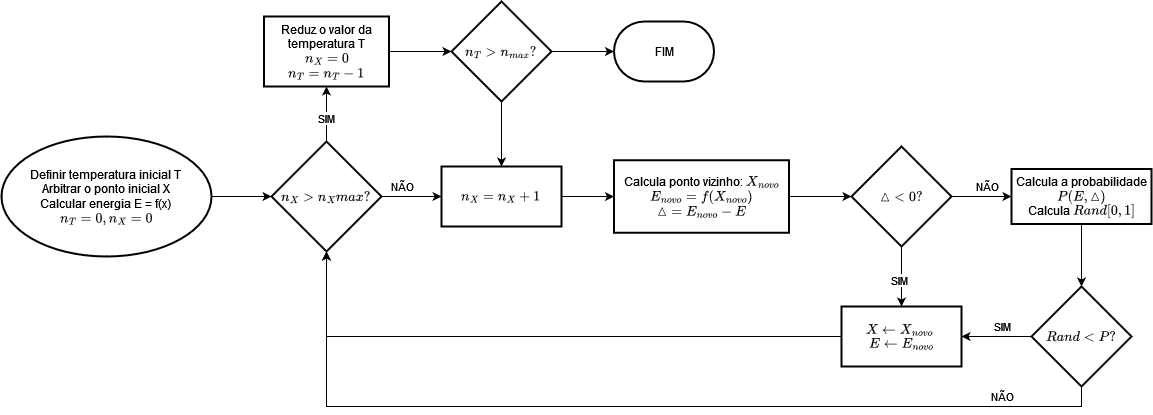

The diagram above was exported from draw.io. Its source (the exported page's mxGraphModel, read from the mxfile embedded in the PNG):
<mxGraphModel dx="1195" dy="644" grid="1" gridSize="10" guides="1" tooltips="1" connect="1" arrows="1" fold="1" page="0" pageScale="1" pageWidth="827" pageHeight="1169" math="1" shadow="0">
  <root>
    <mxCell id="0" />
    <mxCell id="1" parent="0" />
    <mxCell id="uzjt2oVX_PqpmwBYxe2m-6" value="&lt;div align=&quot;center&quot;&gt;Definir temperatura inicial T&lt;br&gt;Arbitrar o ponto inicial X&lt;br&gt;Calcular energia E = f(x)&lt;br&gt;\(n_T = 0, n_X&amp;nbsp; = 0\)&lt;/div&gt;" style="strokeWidth=2;html=1;shape=mxgraph.flowchart.start_1;whiteSpace=wrap;align=center;" vertex="1" parent="1">
      <mxGeometry x="50" y="300" width="210" height="120" as="geometry" />
    </mxCell>
    <mxCell id="uzjt2oVX_PqpmwBYxe2m-10" value="" style="edgeStyle=orthogonalEdgeStyle;rounded=0;orthogonalLoop=1;jettySize=auto;html=1;" edge="1" parent="1" source="uzjt2oVX_PqpmwBYxe2m-7" target="uzjt2oVX_PqpmwBYxe2m-9">
      <mxGeometry relative="1" as="geometry" />
    </mxCell>
    <mxCell id="uzjt2oVX_PqpmwBYxe2m-11" value="NÃO" style="edgeLabel;html=1;align=center;verticalAlign=middle;resizable=0;points=[];" vertex="1" connectable="0" parent="uzjt2oVX_PqpmwBYxe2m-10">
      <mxGeometry x="0.1771" y="1" relative="1" as="geometry">
        <mxPoint x="-14" y="-9" as="offset" />
      </mxGeometry>
    </mxCell>
    <mxCell id="uzjt2oVX_PqpmwBYxe2m-31" value="" style="edgeStyle=orthogonalEdgeStyle;rounded=0;orthogonalLoop=1;jettySize=auto;html=1;" edge="1" parent="1" source="uzjt2oVX_PqpmwBYxe2m-7" target="uzjt2oVX_PqpmwBYxe2m-30">
      <mxGeometry relative="1" as="geometry" />
    </mxCell>
    <mxCell id="uzjt2oVX_PqpmwBYxe2m-33" value="SIM" style="edgeLabel;html=1;align=center;verticalAlign=middle;resizable=0;points=[];" vertex="1" connectable="0" parent="uzjt2oVX_PqpmwBYxe2m-31">
      <mxGeometry x="0.1789" y="-2" relative="1" as="geometry">
        <mxPoint x="-2" y="9" as="offset" />
      </mxGeometry>
    </mxCell>
    <mxCell id="uzjt2oVX_PqpmwBYxe2m-7" value="$$n_X &amp;gt; n_Xmax?$$" style="strokeWidth=2;html=1;shape=mxgraph.flowchart.decision;whiteSpace=wrap;" vertex="1" parent="1">
      <mxGeometry x="320" y="305" width="110" height="110" as="geometry" />
    </mxCell>
    <mxCell id="uzjt2oVX_PqpmwBYxe2m-8" style="edgeStyle=orthogonalEdgeStyle;rounded=0;orthogonalLoop=1;jettySize=auto;html=1;exitX=1;exitY=0.5;exitDx=0;exitDy=0;exitPerimeter=0;entryX=0;entryY=0.5;entryDx=0;entryDy=0;entryPerimeter=0;" edge="1" parent="1" source="uzjt2oVX_PqpmwBYxe2m-6" target="uzjt2oVX_PqpmwBYxe2m-7">
      <mxGeometry relative="1" as="geometry" />
    </mxCell>
    <mxCell id="uzjt2oVX_PqpmwBYxe2m-13" value="" style="edgeStyle=orthogonalEdgeStyle;rounded=0;orthogonalLoop=1;jettySize=auto;html=1;" edge="1" parent="1" source="uzjt2oVX_PqpmwBYxe2m-9" target="uzjt2oVX_PqpmwBYxe2m-12">
      <mxGeometry relative="1" as="geometry" />
    </mxCell>
    <mxCell id="uzjt2oVX_PqpmwBYxe2m-9" value="$$n_X&amp;nbsp; = n_X + 1$$" style="whiteSpace=wrap;html=1;strokeWidth=2;" vertex="1" parent="1">
      <mxGeometry x="490" y="330" width="120" height="60" as="geometry" />
    </mxCell>
    <mxCell id="uzjt2oVX_PqpmwBYxe2m-12" value="&lt;div&gt;Calcula ponto vizinho: \(X_{novo}\)&lt;br&gt;\(E_{novo} = f(X_{novo})\)&lt;br&gt;\(\vartriangle = E_{novo} - E \)&lt;br&gt;&lt;/div&gt;" style="whiteSpace=wrap;html=1;strokeWidth=2;align=center;" vertex="1" parent="1">
      <mxGeometry x="662.5" y="323.75" width="175" height="72.5" as="geometry" />
    </mxCell>
    <mxCell id="uzjt2oVX_PqpmwBYxe2m-17" value="" style="edgeStyle=orthogonalEdgeStyle;rounded=0;orthogonalLoop=1;jettySize=auto;html=1;" edge="1" parent="1" source="uzjt2oVX_PqpmwBYxe2m-14" target="uzjt2oVX_PqpmwBYxe2m-16">
      <mxGeometry relative="1" as="geometry" />
    </mxCell>
    <mxCell id="uzjt2oVX_PqpmwBYxe2m-18" value="NÃO" style="edgeLabel;html=1;align=center;verticalAlign=middle;resizable=0;points=[];" vertex="1" connectable="0" parent="uzjt2oVX_PqpmwBYxe2m-17">
      <mxGeometry x="-0.2543" relative="1" as="geometry">
        <mxPoint x="13" y="-10" as="offset" />
      </mxGeometry>
    </mxCell>
    <mxCell id="uzjt2oVX_PqpmwBYxe2m-22" value="" style="edgeStyle=orthogonalEdgeStyle;rounded=0;orthogonalLoop=1;jettySize=auto;html=1;" edge="1" parent="1" source="uzjt2oVX_PqpmwBYxe2m-14" target="uzjt2oVX_PqpmwBYxe2m-21">
      <mxGeometry relative="1" as="geometry" />
    </mxCell>
    <mxCell id="uzjt2oVX_PqpmwBYxe2m-23" value="SIM" style="edgeLabel;html=1;align=center;verticalAlign=middle;resizable=0;points=[];" vertex="1" connectable="0" parent="uzjt2oVX_PqpmwBYxe2m-22">
      <mxGeometry x="0.1" y="-2" relative="1" as="geometry">
        <mxPoint as="offset" />
      </mxGeometry>
    </mxCell>
    <mxCell id="uzjt2oVX_PqpmwBYxe2m-14" value="$$\vartriangle &amp;lt; 0 ?$$" style="strokeWidth=2;html=1;shape=mxgraph.flowchart.decision;whiteSpace=wrap;" vertex="1" parent="1">
      <mxGeometry x="900" y="310" width="100" height="100" as="geometry" />
    </mxCell>
    <mxCell id="uzjt2oVX_PqpmwBYxe2m-15" style="edgeStyle=orthogonalEdgeStyle;rounded=0;orthogonalLoop=1;jettySize=auto;html=1;exitX=1;exitY=0.5;exitDx=0;exitDy=0;entryX=0;entryY=0.5;entryDx=0;entryDy=0;entryPerimeter=0;" edge="1" parent="1" source="uzjt2oVX_PqpmwBYxe2m-12" target="uzjt2oVX_PqpmwBYxe2m-14">
      <mxGeometry relative="1" as="geometry" />
    </mxCell>
    <mxCell id="uzjt2oVX_PqpmwBYxe2m-20" value="" style="edgeStyle=orthogonalEdgeStyle;rounded=0;orthogonalLoop=1;jettySize=auto;html=1;" edge="1" parent="1" source="uzjt2oVX_PqpmwBYxe2m-16" target="uzjt2oVX_PqpmwBYxe2m-19">
      <mxGeometry relative="1" as="geometry" />
    </mxCell>
    <mxCell id="uzjt2oVX_PqpmwBYxe2m-16" value="&lt;div&gt;Calcula a probabilidade \(P(E,\vartriangle)\)&lt;br&gt;Calcula \(Rand[0,1]\)&lt;/div&gt;" style="whiteSpace=wrap;html=1;strokeWidth=2;align=center;" vertex="1" parent="1">
      <mxGeometry x="1060" y="332.5" width="140" height="55" as="geometry" />
    </mxCell>
    <mxCell id="uzjt2oVX_PqpmwBYxe2m-40" style="edgeStyle=orthogonalEdgeStyle;rounded=0;orthogonalLoop=1;jettySize=auto;html=1;exitX=0;exitY=0.5;exitDx=0;exitDy=0;entryX=1;entryY=0.5;entryDx=0;entryDy=0;" edge="1" parent="1" source="uzjt2oVX_PqpmwBYxe2m-19" target="uzjt2oVX_PqpmwBYxe2m-21">
      <mxGeometry relative="1" as="geometry" />
    </mxCell>
    <mxCell id="uzjt2oVX_PqpmwBYxe2m-41" value="SIM" style="edgeLabel;html=1;align=center;verticalAlign=middle;resizable=0;points=[];" vertex="1" connectable="0" parent="uzjt2oVX_PqpmwBYxe2m-40">
      <mxGeometry x="-0.4667" relative="1" as="geometry">
        <mxPoint x="-11" y="-10" as="offset" />
      </mxGeometry>
    </mxCell>
    <mxCell id="uzjt2oVX_PqpmwBYxe2m-19" value="&lt;div align=&quot;center&quot;&gt;$$Rand &amp;lt; P?$$&lt;/div&gt;" style="rhombus;whiteSpace=wrap;html=1;align=center;strokeWidth=2;verticalAlign=middle;" vertex="1" parent="1">
      <mxGeometry x="1080" y="450" width="100" height="100" as="geometry" />
    </mxCell>
    <mxCell id="uzjt2oVX_PqpmwBYxe2m-21" value="&lt;div&gt;\( X \leftarrow X_{novo}\)&amp;nbsp;&lt;/div&gt;&lt;div&gt;\(E \leftarrow E_{novo} \)&lt;/div&gt;" style="whiteSpace=wrap;html=1;strokeWidth=2;align=center;" vertex="1" parent="1">
      <mxGeometry x="890" y="470" width="120" height="60" as="geometry" />
    </mxCell>
    <mxCell id="uzjt2oVX_PqpmwBYxe2m-25" style="edgeStyle=orthogonalEdgeStyle;rounded=0;orthogonalLoop=1;jettySize=auto;html=1;exitX=0;exitY=0.5;exitDx=0;exitDy=0;entryX=0.5;entryY=1;entryDx=0;entryDy=0;entryPerimeter=0;" edge="1" parent="1" source="uzjt2oVX_PqpmwBYxe2m-21" target="uzjt2oVX_PqpmwBYxe2m-7">
      <mxGeometry relative="1" as="geometry" />
    </mxCell>
    <mxCell id="uzjt2oVX_PqpmwBYxe2m-35" value="" style="edgeStyle=orthogonalEdgeStyle;rounded=0;orthogonalLoop=1;jettySize=auto;html=1;" edge="1" parent="1" source="uzjt2oVX_PqpmwBYxe2m-30" target="uzjt2oVX_PqpmwBYxe2m-34">
      <mxGeometry relative="1" as="geometry" />
    </mxCell>
    <mxCell id="uzjt2oVX_PqpmwBYxe2m-30" value="&lt;div&gt;Reduz o valor da temperatura T&lt;/div&gt;&lt;div&gt;\(n_X = 0\)&lt;/div&gt;&lt;div&gt;\(n_T = n_T - 1\)&lt;br&gt;&lt;/div&gt;" style="whiteSpace=wrap;html=1;strokeWidth=2;" vertex="1" parent="1">
      <mxGeometry x="312.5" y="180" width="125" height="70" as="geometry" />
    </mxCell>
    <mxCell id="uzjt2oVX_PqpmwBYxe2m-36" style="edgeStyle=orthogonalEdgeStyle;rounded=0;orthogonalLoop=1;jettySize=auto;html=1;exitX=0.5;exitY=1;exitDx=0;exitDy=0;entryX=0.5;entryY=0;entryDx=0;entryDy=0;" edge="1" parent="1" source="uzjt2oVX_PqpmwBYxe2m-34" target="uzjt2oVX_PqpmwBYxe2m-9">
      <mxGeometry relative="1" as="geometry" />
    </mxCell>
    <mxCell id="uzjt2oVX_PqpmwBYxe2m-34" value="$$n_T &amp;gt; n_{max}?$$" style="rhombus;whiteSpace=wrap;html=1;strokeWidth=2;" vertex="1" parent="1">
      <mxGeometry x="500" y="165" width="100" height="100" as="geometry" />
    </mxCell>
    <mxCell id="uzjt2oVX_PqpmwBYxe2m-38" value="FIM" style="strokeWidth=2;html=1;shape=mxgraph.flowchart.terminator;whiteSpace=wrap;" vertex="1" parent="1">
      <mxGeometry x="662.5" y="185" width="100" height="60" as="geometry" />
    </mxCell>
    <mxCell id="uzjt2oVX_PqpmwBYxe2m-39" style="edgeStyle=orthogonalEdgeStyle;rounded=0;orthogonalLoop=1;jettySize=auto;html=1;exitX=1;exitY=0.5;exitDx=0;exitDy=0;entryX=0;entryY=0.5;entryDx=0;entryDy=0;entryPerimeter=0;" edge="1" parent="1" source="uzjt2oVX_PqpmwBYxe2m-34" target="uzjt2oVX_PqpmwBYxe2m-38">
      <mxGeometry relative="1" as="geometry" />
    </mxCell>
    <mxCell id="uzjt2oVX_PqpmwBYxe2m-42" style="edgeStyle=orthogonalEdgeStyle;rounded=0;orthogonalLoop=1;jettySize=auto;html=1;exitX=0.5;exitY=1;exitDx=0;exitDy=0;entryX=0.5;entryY=1;entryDx=0;entryDy=0;entryPerimeter=0;" edge="1" parent="1" source="uzjt2oVX_PqpmwBYxe2m-19" target="uzjt2oVX_PqpmwBYxe2m-7">
      <mxGeometry relative="1" as="geometry" />
    </mxCell>
    <mxCell id="uzjt2oVX_PqpmwBYxe2m-43" value="NÃO" style="edgeLabel;html=1;align=center;verticalAlign=middle;resizable=0;points=[];" vertex="1" connectable="0" parent="uzjt2oVX_PqpmwBYxe2m-42">
      <mxGeometry x="-0.7863" relative="1" as="geometry">
        <mxPoint y="-10" as="offset" />
      </mxGeometry>
    </mxCell>
  </root>
</mxGraphModel>